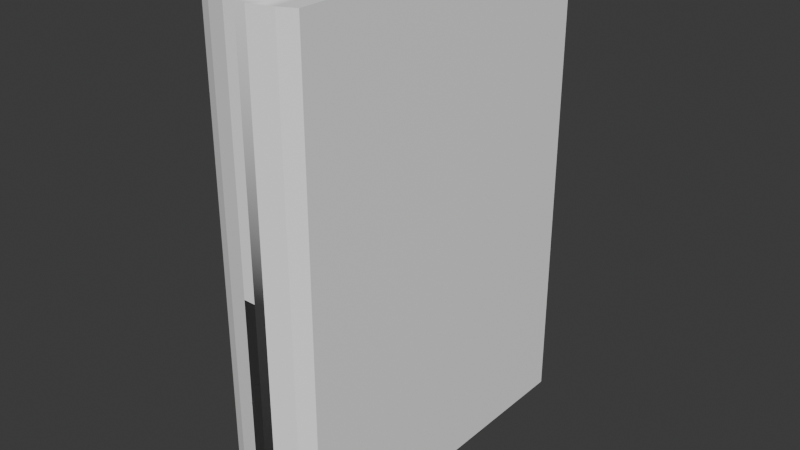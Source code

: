 # Source: book.blend  (saved by Blender 4.0.36; exported with 4.5.12 LTS)
import bpy
from mathutils import Matrix  # noqa: F401  (used for matrix-valued properties, if any)

bpy.ops.wm.read_factory_settings(use_empty=True)
scene = bpy.context.scene
scene.name = 'Scene'

# ---- materials (node trees are filled in below, after node groups)
mat_cover = bpy.data.materials.new('Cover')
mat_cover.use_transparent_shadow = False
mat_pages = bpy.data.materials.new('Pages')
mat_pages.use_transparent_shadow = False
mat_paper = bpy.data.materials.new('Paper')
mat_paper.use_transparent_shadow = False

# ---- material node trees
mat_cover.use_nodes = True; mat_cover.node_tree.nodes.clear()
_N = mat_cover.node_tree.nodes; _L = mat_cover.node_tree.links
n0 = _N.new('ShaderNodeBsdfPrincipled'); n0.name = 'Principled BSDF'; n0.location = (10, 300)
n0.inputs[0].default_value = (1.0, 1.0, 1.0, 1.0)
n0.inputs[3].default_value = 1.45
n1 = _N.new('ShaderNodeOutputMaterial'); n1.name = 'Material Output'; n1.location = (300, 300)
_L.new(n0.outputs[0], n1.inputs[0])
n1.is_active_output = True
mat_pages.use_nodes = True; mat_pages.node_tree.nodes.clear()
_N = mat_pages.node_tree.nodes; _L = mat_pages.node_tree.links
n0 = _N.new('ShaderNodeBsdfPrincipled'); n0.name = 'Principled BSDF'; n0.location = (10, 300)
n0.inputs[0].default_value = (1.0, 1.0, 1.0, 1.0)
n0.inputs[3].default_value = 1.45
n1 = _N.new('ShaderNodeOutputMaterial'); n1.name = 'Material Output'; n1.location = (300, 300)
_L.new(n0.outputs[0], n1.inputs[0])
n1.is_active_output = True
mat_paper.use_nodes = True; mat_paper.node_tree.nodes.clear()
_N = mat_paper.node_tree.nodes; _L = mat_paper.node_tree.links
n0 = _N.new('ShaderNodeBsdfPrincipled'); n0.name = 'Principled BSDF'; n0.location = (10, 300)
n0.inputs[0].default_value = (1.0, 1.0, 1.0, 1.0)
n0.inputs[3].default_value = 1.45
n1 = _N.new('ShaderNodeOutputMaterial'); n1.name = 'Material Output'; n1.location = (300, 300)
_L.new(n0.outputs[0], n1.inputs[0])
n1.is_active_output = True

# ---- world
world_world = bpy.data.worlds.new('World'); scene.world = world_world
world_world.use_nodes = True; world_world.node_tree.nodes.clear()
_N = world_world.node_tree.nodes; _L = world_world.node_tree.links
n0 = _N.new('ShaderNodeOutputWorld'); n0.name = 'World Output'; n0.location = (300, 300)
n1 = _N.new('ShaderNodeBackground'); n1.name = 'Background'; n1.location = (10, 300)
n1.inputs[0].default_value = (0.05088, 0.05088, 0.05088, 1.0)
_L.new(n1.outputs[0], n0.inputs[0])
n0.is_active_output = True
world_world.color = (0.05088, 0.05088, 0.05088)
world_world.use_sun_shadow = False
world_world.sun_shadow_jitter_overblur = 0.0

# ---- meshes
me_book_001 = bpy.data.meshes.new('book.001')
me_book_001.from_pydata([(4.039, -28.31, 9.294), (4.039, -28.31, -28.37), (4.039, 28.31, 9.294), (4.039, 28.31, -28.37), (4.039, -29.25, 9.294), (4.039, 29.25, 9.294), (4.039, -29.25, 12.05), (4.039, 29.25, 12.05), (5.907, 29.25, 11.15), (5.907, -29.25, 11.15), (1.329, -29.25, 12.82), (1.329, -28.31, 10.6), (1.329, -29.25, 10.6), (1.329, 29.25, 12.82), (1.329, 28.31, 10.6), (1.329, 29.25, 10.6), (5.907, -29.25, -30.01), (4.039, -29.25, -30.01), (5.907, 29.25, -30.01), (4.039, 29.25, -30.01), (0.0, -28.31, 9.294), (0.0, 28.31, 9.294), (0.0, -28.31, -28.37), (0.0, 28.31, -28.37), (0.0, 28.31, 10.6), (0.0, -29.25, 10.6), (0.0, -29.25, 12.82), (0.0, -28.31, 10.27), (0.0, 29.25, 12.82), (0.0, 29.25, 10.6), (0.0, 28.31, 10.26), (0.0, -28.31, 10.6), (-4.09, -28.31, 9.294), (-4.09, -28.31, -28.37), (-4.09, 28.31, 9.294), (-4.09, 28.31, -28.37), (-4.09, -29.25, 9.294), (-4.09, 29.25, 9.294), (-5.958, -29.25, 11.15), (-4.09, -29.25, 12.05), (-5.958, 29.25, 11.15), (-4.09, 29.25, 12.05), (-1.381, 29.25, 12.82), (-1.381, 28.31, 10.6), (-1.381, 29.25, 10.6), (-1.381, -29.25, 12.82), (-1.381, -29.25, 10.6), (-1.381, -28.31, 10.6), (-4.09, -29.25, -30.01), (-5.958, -29.25, -30.01), (-4.09, 29.25, -30.01), (-5.958, 29.25, -30.01), (0.0, -28.31, 9.294), (0.0, 28.31, 9.294), (0.0, -28.31, -28.37), (0.0, 28.31, -28.37), (0.0, 28.31, 10.6), (0.0, -29.25, 10.6), (0.0, -29.25, 12.82), (0.0, -28.31, 10.27), (0.0, 29.25, 12.82), (0.0, 29.25, 10.6), (0.0, 28.31, 10.26), (0.0, -28.31, 10.6), (5.907, 29.25, 9.294), (5.907, -29.25, 9.294), (-5.958, -29.25, 9.294), (-5.958, 29.25, 9.294)], [(27, 31), (24, 30)], [(0, 11, 20), (13, 7, 5, 15), (11, 10, 6, 0), (16, 65, 4), (4, 17, 16), (4, 9, 6), (17, 19, 18, 16), (14, 2, 21), (8, 9, 65, 64), (7, 6, 9, 8), (14, 2, 7, 13), (13, 10, 6, 7), (17, 4, 1), (4, 0, 1), (2, 5, 3), (3, 5, 19), (47, 32, 52), (15, 5, 2, 14), (7, 8, 5), (18, 19, 5), (8, 64, 5), (12, 4, 6, 10), (11, 0, 4, 12), (19, 17, 1, 3), (15, 29, 28, 13), (2, 3, 23, 21), (1, 0, 20, 22), (3, 1, 22, 23), (31, 26, 10, 11), (25, 31, 11, 12), (24, 29, 15, 14), (28, 24, 14, 13), (28, 26, 10, 13), (26, 25, 12, 10), (43, 53, 34), (23, 22, 20, 21), (47, 63, 57, 46), (38, 66, 36), (49, 48, 36), (43, 42, 60, 56), (38, 36, 39), (44, 61, 56, 43), (62, 24, 56, 14), (45, 47, 63, 58), (32, 36, 33), (50, 37, 35), (37, 34, 35), (33, 36, 48), (34, 37, 44, 43), (49, 51, 50, 48), (40, 38, 39, 41), (41, 42, 43, 34), (40, 67, 66, 38), (48, 50, 35, 33), (55, 54, 33, 35), (36, 32, 47, 46), (54, 52, 32, 33), (50, 51, 37), (40, 41, 37), (36, 46, 45, 39), (37, 67, 40), (44, 37, 41, 42), (42, 45, 58, 60), (46, 57, 58, 45), (47, 45, 39, 32), (41, 39, 45, 42), (53, 55, 35, 34), (43, 56, 62), (60, 61, 44, 42), (59, 11, 63, 31), (47, 59, 63), (55, 53, 52, 54), (4, 65, 9), (64, 65, 16, 18), (5, 64, 18), (66, 67, 51, 49), (67, 37, 51), (36, 66, 49), (62, 53, 43), (14, 21, 30, 62), (52, 59, 47), (20, 11, 59, 27)])
me_book_001.polygons.foreach_set('use_smooth', [1, 1, 1, 1, 1, 1, 1, 1, 1, 1, 1, 1, 1, 1, 1, 1, 1, 1, 1, 1, 1, 1, 1, 1, 1, 1, 1, 1, 1, 1, 1, 1, 1, 1, 1, 0, 1, 1, 1, 1, 1, 1, 1, 1, 1, 1, 1, 1, 1, 1, 1, 1, 1, 1, 1, 1, 1, 1, 1, 1, 1, 1, 1, 1, 1, 1, 1, 1, 1, 1, 1, 0, 1, 1, 1, 1, 1, 1, 1, 1, 1, 1])
me_book_001.polygons.foreach_set('material_index', [1, 0, 0, 0, 0, 0, 0, 1, 0, 0, 0, 0, 0, 0, 0, 0, 1, 0, 0, 0, 0, 0, 0, 0, 0, 1, 1, 1, 0, 0, 0, 0, 0, 0, 1, 2, 0, 0, 0, 0, 0, 0, 1, 0, 0, 0, 0, 0, 0, 0, 0, 0, 0, 0, 1, 0, 1, 0, 0, 0, 0, 0, 0, 0, 0, 0, 1, 1, 0, 1, 1, 2, 0, 0, 0, 0, 0, 0, 1, 1, 1, 1])
_k = set([(0, 1), (0, 4), (0, 11), (1, 3), (1, 22), (2, 3), (2, 5), (2, 14), (3, 23), (4, 12), (4, 17), (5, 15), (5, 19), (6, 7), (6, 9), (6, 10), (7, 8), (7, 13), (8, 9), (8, 64), (9, 65), (10, 11), (10, 13), (11, 12), (12, 25), (13, 14), (14, 15), (15, 29), (16, 17), (16, 18), (16, 65), (17, 19), (18, 19), (18, 64), (32, 33), (32, 36), (32, 47), (33, 35), (33, 54), (34, 35), (34, 37), (34, 43), (35, 55), (36, 46), (36, 48), (37, 44), (37, 50), (38, 39), (38, 40), (38, 66), (39, 41), (39, 45), (40, 41), (40, 67), (41, 42), (42, 43), (42, 45), (43, 44), (44, 61), (45, 47), (46, 47), (46, 57), (48, 49), (48, 50), (49, 51), (49, 66), (50, 51), (51, 67)])
me_book_001.attributes.new('sharp_edge', 'BOOLEAN', 'EDGE').data.foreach_set('value', [ (min(e.vertices), max(e.vertices)) in _k for e in me_book_001.edges])
_uv = me_book_001.uv_layers.new(name='UVMap')
_uv.uv.foreach_set('vector', [0.4863, -0.6115, 0.4346, -0.6364, 0.5009, 0.2645, 0.4346, -0.6787, 0.4863, -0.6641, 0.4863, -0.6115, 0.4346, -0.6364, 0.4346, -0.6364, 0.4346, -0.6787, 0.4863, -0.6641, 0.4863, -0.6115, 0.5219, 0.1384, 0.5219, -0.6023, 0.4863, -0.6115, 0.4863, -0.6115, 0.4863, 0.1384, 0.5219, 0.1384, 0.4863, -0.6115, 0.5219, -0.6469, 0.4863, -0.6641, 0.4863, 0.3894, 0.4863, 1.505, 0.5219, 1.505, 0.5219, 0.3894, 0.4346, -0.6364, 0.4863, -0.6115, 0.5009, 0.2645, 0.05365, 1.505, 0.05365, 0.3894, 0.0982, 0.3894, 0.08899, 1.505, 0.4863, 1.505, 0.4863, 0.3894, 0.5219, 0.3894, 0.5219, 1.505, 0.4346, -0.6364, 0.4863, -0.6115, 0.4863, -0.6641, 0.4346, -0.6787, 0.4346, 1.505, 0.4346, 0.3894, 0.4863, 0.3894, 0.4863, 1.505, 0.8389, 0.3894, 0.08902, 0.3894, 0.8077, 0.4073, 0.08902, 0.3894, 0.08902, 0.4073, 0.8077, 0.4073, 0.08902, 1.488, 0.08902, 1.505, 0.8077, 1.488, 0.8077, 1.488, 0.08902, 1.505, 0.8389, 1.505, 0.3829, -0.6364, 0.3312, -0.6115, 0.5009, 0.2645, 0.4346, 1.505, 0.4863, 1.505, 0.4863, 1.488, 0.4346, 1.488, 0.4863, -0.6641, 0.5219, -0.6469, 0.4863, -0.6115, 0.5219, 0.1384, 0.4863, 0.1384, 0.4863, -0.6115, 0.5219, -0.6469, 0.5219, -0.6115, 0.4863, -0.6115, 0.4346, -0.6364, 0.4863, -0.6115, 0.4863, -0.6641, 0.4346, -0.6787, 0.4346, 0.4073, 0.4863, 0.4073, 0.4863, 0.3894, 0.4346, 0.3894, 0.8389, 1.505, 0.8389, 0.3894, 0.8077, 0.4073, 0.8077, 1.488, 0.4346, -0.6364, 0.4107, -0.6364, 0.4096, -0.6787, 0.4346, -0.6787, 0.9526, 0.2645, 0.9526, 0.8089, 0.5009, 0.8089, 0.5009, 0.2645, 0.9526, 0.8089, 0.9526, 0.2645, 0.5009, 0.2645, 0.5009, 0.8089, 0.02976, 0.08958, 0.02976, 0.9754, 0.4881, 0.9754, 0.4881, 0.08958, 0.4087, -0.6364, 0.4092, -0.6787, 0.4346, -0.6787, 0.4346, -0.6364, 0.4092, 0.3894, 0.4087, 0.4073, 0.4346, 0.4073, 0.4346, 0.3894, 0.4081, 1.488, 0.4107, 1.505, 0.4346, 1.505, 0.4346, 1.488, 0.4096, -0.6787, 0.4081, -0.6364, 0.4346, -0.6364, 0.4346, -0.6787, 0.4096, 1.505, 0.4092, 0.3894, 0.4346, 0.3894, 0.4346, 1.505, 0.4092, -0.6787, 0.4092, -0.6364, 0.4346, -0.6364, 0.4346, -0.6787, 0.3829, 1.488, 0.5009, 0.2645, 0.3312, 1.488, 1.0, 0.1674, 0.0, 0.1674, 0.0, 0.8326, 1.0, 0.8326, 0.3829, 0.4073, 0.4087, 0.4073, 0.4092, 0.3894, 0.3829, 0.3894, 0.2955, -0.6469, 0.2955, -0.6065, 0.3312, -0.6115, 0.2955, 0.1384, 0.3312, 0.1384, 0.3312, -0.6115, 0.3829, -0.6364, 0.3829, -0.6787, 0.4096, -0.6787, 0.4081, -0.6364, 0.2955, -0.6469, 0.3312, -0.6115, 0.3312, -0.6641, 0.3829, 1.505, 0.4107, 1.505, 0.4081, 1.488, 0.3829, 1.488, 0.0, 0.0, 0.0, 0.0, 0.0, 0.0, 0.0, 0.0, 0.3829, -0.6787, 0.3829, -0.6364, 0.4087, -0.6364, 0.4092, -0.6787, 0.08902, 0.4073, 0.08902, 0.3894, 0.8077, 0.4073, 0.8389, 1.505, 0.08902, 1.505, 0.8077, 1.488, 0.08902, 1.505, 0.08902, 1.488, 0.8077, 1.488, 0.8077, 0.4073, 0.08902, 0.3894, 0.8389, 0.3894, 0.3312, 1.488, 0.3312, 1.505, 0.3829, 1.505, 0.3829, 1.488, 0.2955, 0.3894, 0.2955, 1.505, 0.3312, 1.505, 0.3312, 0.3894, 0.2955, 1.505, 0.2955, 0.3894, 0.3312, 0.3894, 0.3312, 1.505, 0.3312, -0.6641, 0.3829, -0.6787, 0.3829, -0.6364, 0.3312, -0.6115, 0.05365, 1.505, 0.09108, 1.505, 0.09402, 0.3894, 0.05365, 0.3894, 0.8389, 0.3894, 0.8389, 1.505, 0.8077, 1.488, 0.8077, 0.4073, 0.4881, 0.08958, 0.4881, 0.9754, 0.9464, 0.9754, 0.9464, 0.08958, 0.3312, 0.3894, 0.3312, 0.4073, 0.3829, 0.4073, 0.3829, 0.3894, 0.5009, 0.8089, 0.5009, 0.2645, 0.04921, 0.2645, 0.0492, 0.8089, 0.3312, 0.1384, 0.2955, 0.1384, 0.3312, -0.6115, 0.2955, -0.6469, 0.3312, -0.6641, 0.3312, -0.6115, 0.3312, -0.6115, 0.3829, -0.6364, 0.3829, -0.6787, 0.3312, -0.6641, 0.3312, -0.6115, 0.2955, -0.6095, 0.2955, -0.6469, 0.3829, -0.6364, 0.3312, -0.6115, 0.3312, -0.6641, 0.3829, -0.6787, 0.3829, 1.505, 0.3829, 0.3894, 0.4092, 0.3894, 0.4096, 1.505, 0.3829, -0.6364, 0.4092, -0.6364, 0.4092, -0.6787, 0.3829, -0.6787, 0.3829, -0.6364, 0.3829, -0.6787, 0.3312, -0.6641, 0.3312, -0.6115, 0.3312, 1.505, 0.3312, 0.3894, 0.3829, 0.3894, 0.3829, 1.505, 0.5009, 0.2645, 0.5009, 0.8089, 0.0492, 0.8089, 0.04921, 0.2645, 0.3829, 1.488, 0.4081, 1.488, 0.0, 0.0, 0.4096, -0.6787, 0.4107, -0.6364, 0.3829, -0.6364, 0.3829, -0.6787, 0.0, 0.0, 0.0, 0.0, 0.0, 0.0, 0.0, 0.0, 0.3829, -0.6364, 0.0, 0.0, 0.4087, -0.6364, 1.0, 0.1674, 1.0, 0.8326, 0.0, 0.8326, 0.0, 0.1674, 0.4863, -0.6115, 0.5219, -0.6023, 0.5219, -0.6469, 0.08899, 1.505, 0.0982, 0.3894, 0.8389, 0.3894, 0.8389, 1.505, 0.4863, -0.6115, 0.5219, -0.6115, 0.5219, 0.1384, 0.09402, 0.3894, 0.09108, 1.505, 0.8389, 1.505, 0.8389, 0.3894, 0.2955, -0.6095, 0.3312, -0.6115, 0.2955, 0.1384, 0.3312, -0.6115, 0.2955, -0.6065, 0.2955, 0.1384, 0.0, 0.0, 0.5009, 0.2645, 0.3829, 1.488, 0.4346, -0.6364, 0.5009, 0.2645, 0.0, 0.0, 0.0, 0.0, 0.5009, 0.2645, 0.0, 0.0, 0.3829, -0.6364, 0.5009, 0.2645, 0.4346, -0.6364, 0.0, 0.0, 0.0, 0.0])
_ca = me_book_001.color_attributes.new('Attribute', 'BYTE_COLOR', 'CORNER')
_ca.data.foreach_set('color', [1.0, 1.0, 1.0, 1.0, 1.0, 1.0, 1.0, 1.0, 1.0, 1.0, 1.0, 1.0, 1.0, 1.0, 1.0, 1.0, 1.0, 1.0, 1.0, 1.0, 1.0, 1.0, 1.0, 1.0, 1.0, 1.0, 1.0, 1.0, 1.0, 1.0, 1.0, 1.0, 1.0, 1.0, 1.0, 1.0, 1.0, 1.0, 1.0, 1.0, 1.0, 1.0, 1.0, 1.0, 1.0, 1.0, 1.0, 1.0, 1.0, 1.0, 1.0, 1.0, 1.0, 1.0, 1.0, 1.0, 1.0, 1.0, 1.0, 1.0, 1.0, 1.0, 1.0, 1.0, 1.0, 1.0, 1.0, 1.0, 1.0, 1.0, 1.0, 1.0, 1.0, 1.0, 1.0, 1.0, 1.0, 1.0, 1.0, 1.0, 1.0, 1.0, 1.0, 1.0, 1.0, 1.0, 1.0, 1.0, 1.0, 1.0, 1.0, 1.0, 1.0, 1.0, 1.0, 1.0, 1.0, 1.0, 1.0, 1.0, 1.0, 1.0, 1.0, 1.0, 1.0, 1.0, 1.0, 1.0, 1.0, 1.0, 1.0, 1.0, 1.0, 1.0, 1.0, 1.0, 1.0, 1.0, 1.0, 1.0, 1.0, 1.0, 1.0, 1.0, 1.0, 1.0, 1.0, 1.0, 1.0, 1.0, 1.0, 1.0, 1.0, 1.0, 1.0, 1.0, 1.0, 1.0, 1.0, 1.0, 1.0, 1.0, 1.0, 1.0, 1.0, 1.0, 1.0, 1.0, 1.0, 1.0, 1.0, 1.0, 1.0, 1.0, 1.0, 1.0, 1.0, 1.0, 1.0, 1.0, 1.0, 1.0, 1.0, 1.0, 1.0, 1.0, 1.0, 1.0, 1.0, 1.0, 1.0, 1.0, 1.0, 1.0, 1.0, 1.0, 1.0, 1.0, 1.0, 1.0, 1.0, 1.0, 1.0, 1.0, 1.0, 1.0, 1.0, 1.0, 1.0, 1.0, 1.0, 1.0, 1.0, 1.0, 1.0, 1.0, 1.0, 1.0, 1.0, 1.0, 1.0, 1.0, 1.0, 1.0, 1.0, 1.0, 1.0, 1.0, 1.0, 1.0, 1.0, 1.0, 1.0, 1.0, 1.0, 1.0, 1.0, 1.0, 1.0, 1.0, 1.0, 1.0, 1.0, 1.0, 1.0, 1.0, 1.0, 1.0, 1.0, 1.0, 1.0, 1.0, 1.0, 1.0, 1.0, 1.0, 1.0, 1.0, 1.0, 1.0, 1.0, 1.0, 1.0, 1.0, 1.0, 1.0, 1.0, 1.0, 1.0, 1.0, 1.0, 1.0, 1.0, 1.0, 1.0, 1.0, 1.0, 1.0, 1.0, 1.0, 1.0, 1.0, 1.0, 1.0, 1.0, 1.0, 1.0, 1.0, 1.0, 1.0, 1.0, 1.0, 1.0, 1.0, 1.0, 1.0, 1.0, 1.0, 1.0, 1.0, 1.0, 1.0, 1.0, 1.0, 1.0, 1.0, 1.0, 1.0, 1.0, 1.0, 1.0, 1.0, 1.0, 1.0, 1.0, 1.0, 1.0, 1.0, 1.0, 1.0, 1.0, 1.0, 1.0, 1.0, 1.0, 1.0, 1.0, 1.0, 1.0, 1.0, 1.0, 1.0, 1.0, 1.0, 1.0, 1.0, 1.0, 1.0, 1.0, 1.0, 1.0, 1.0, 1.0, 1.0, 1.0, 1.0, 1.0, 1.0, 1.0, 1.0, 1.0, 1.0, 1.0, 1.0, 1.0, 1.0, 1.0, 1.0, 1.0, 1.0, 1.0, 1.0, 1.0, 1.0, 1.0, 1.0, 1.0, 1.0, 1.0, 1.0, 1.0, 1.0, 1.0, 1.0, 1.0, 1.0, 1.0, 1.0, 1.0, 1.0, 1.0, 1.0, 1.0, 1.0, 1.0, 1.0, 1.0, 1.0, 1.0, 1.0, 1.0, 1.0, 1.0, 1.0, 1.0, 1.0, 1.0, 1.0, 1.0, 1.0, 1.0, 1.0, 1.0, 1.0, 1.0, 1.0, 1.0, 1.0, 1.0, 1.0, 1.0, 1.0, 1.0, 1.0, 1.0, 1.0, 1.0, 1.0, 1.0, 1.0, 1.0, 1.0, 1.0, 1.0, 1.0, 1.0, 1.0, 1.0, 1.0, 1.0, 1.0, 1.0, 1.0, 1.0, 1.0, 1.0, 1.0, 1.0, 1.0, 1.0, 1.0, 1.0, 1.0, 1.0, 1.0, 1.0, 1.0, 1.0, 1.0, 1.0, 1.0, 1.0, 1.0, 1.0, 1.0, 1.0, 1.0, 1.0, 1.0, 1.0, 1.0, 1.0, 1.0, 1.0, 1.0, 1.0, 1.0, 1.0, 1.0, 1.0, 1.0, 1.0, 1.0, 1.0, 1.0, 1.0, 1.0, 1.0, 1.0, 1.0, 1.0, 1.0, 1.0, 1.0, 1.0, 1.0, 1.0, 1.0, 1.0, 1.0, 1.0, 1.0, 1.0, 1.0, 1.0, 1.0, 1.0, 1.0, 1.0, 1.0, 1.0, 1.0, 1.0, 1.0, 1.0, 1.0, 1.0, 1.0, 1.0, 1.0, 1.0, 1.0, 1.0, 1.0, 1.0, 1.0, 1.0, 1.0, 1.0, 1.0, 1.0, 1.0, 1.0, 1.0, 1.0, 1.0, 1.0, 1.0, 1.0, 1.0, 1.0, 1.0, 1.0, 1.0, 1.0, 1.0, 1.0, 1.0, 1.0, 1.0, 1.0, 1.0, 1.0, 1.0, 1.0, 1.0, 1.0, 1.0, 1.0, 1.0, 1.0, 1.0, 1.0, 1.0, 1.0, 1.0, 1.0, 1.0, 1.0, 1.0, 1.0, 1.0, 1.0, 1.0, 1.0, 1.0, 1.0, 1.0, 1.0, 1.0, 1.0, 1.0, 1.0, 1.0, 1.0, 1.0, 1.0, 1.0, 1.0, 1.0, 1.0, 1.0, 1.0, 1.0, 1.0, 1.0, 1.0, 1.0, 1.0, 1.0, 1.0, 1.0, 1.0, 1.0, 1.0, 1.0, 1.0, 1.0, 1.0, 1.0, 1.0, 1.0, 1.0, 1.0, 1.0, 1.0, 1.0, 1.0, 1.0, 1.0, 1.0, 1.0, 1.0, 1.0, 1.0, 1.0, 1.0, 1.0, 1.0, 1.0, 1.0, 1.0, 1.0, 1.0, 1.0, 1.0, 1.0, 1.0, 1.0, 1.0, 1.0, 1.0, 1.0, 1.0, 1.0, 1.0, 1.0, 1.0, 1.0, 1.0, 1.0, 1.0, 1.0, 1.0, 1.0, 1.0, 1.0, 1.0, 1.0, 1.0, 1.0, 1.0, 1.0, 1.0, 1.0, 1.0, 1.0, 1.0, 1.0, 1.0, 1.0, 1.0, 1.0, 1.0, 1.0, 1.0, 1.0, 1.0, 1.0, 1.0, 1.0, 1.0, 1.0, 1.0, 1.0, 1.0, 1.0, 1.0, 1.0, 1.0, 1.0, 1.0, 1.0, 1.0, 1.0, 1.0, 1.0, 1.0, 1.0, 1.0, 1.0, 1.0, 1.0, 1.0, 1.0, 1.0, 1.0, 1.0, 1.0, 1.0, 1.0, 1.0, 1.0, 1.0, 1.0, 1.0, 1.0, 1.0, 1.0, 1.0, 1.0, 1.0, 1.0, 1.0, 1.0, 1.0, 1.0, 1.0, 1.0, 1.0, 1.0, 1.0, 1.0, 1.0, 1.0, 1.0, 1.0, 1.0, 1.0, 1.0, 1.0, 1.0, 1.0, 1.0, 1.0, 1.0, 1.0, 1.0, 1.0, 1.0, 1.0, 1.0, 1.0, 1.0, 1.0, 1.0, 1.0, 1.0, 1.0, 1.0, 1.0, 1.0, 1.0, 1.0, 1.0, 1.0, 1.0, 1.0, 1.0, 1.0, 1.0, 1.0, 1.0, 1.0, 1.0, 1.0, 1.0, 1.0, 1.0, 1.0, 1.0, 1.0, 1.0, 1.0, 1.0, 1.0, 1.0, 1.0, 1.0, 1.0, 1.0, 1.0, 1.0, 1.0, 1.0, 1.0, 1.0, 1.0, 1.0, 1.0, 1.0, 1.0, 1.0, 1.0, 1.0, 1.0, 1.0, 1.0, 1.0, 1.0, 1.0, 1.0, 1.0, 1.0, 1.0, 1.0, 1.0, 1.0, 1.0, 1.0, 1.0, 1.0, 1.0, 1.0, 1.0, 1.0, 1.0, 1.0, 1.0, 1.0, 1.0, 1.0, 1.0, 1.0, 1.0, 1.0, 1.0, 1.0, 1.0, 1.0, 1.0, 1.0, 1.0, 1.0, 1.0, 1.0, 1.0, 1.0, 1.0, 1.0, 1.0, 1.0, 1.0, 1.0, 1.0, 1.0, 1.0, 1.0, 1.0, 1.0, 1.0, 1.0, 1.0, 1.0, 1.0, 1.0, 1.0, 1.0, 1.0, 1.0, 1.0, 1.0, 1.0, 1.0, 1.0, 1.0, 1.0, 1.0, 1.0, 1.0, 1.0, 1.0, 1.0, 1.0, 1.0, 1.0, 1.0, 1.0, 1.0, 1.0, 1.0, 1.0, 1.0, 1.0, 1.0, 1.0, 1.0, 1.0, 1.0, 1.0, 1.0, 1.0, 1.0, 1.0, 1.0, 1.0, 1.0, 1.0, 1.0, 1.0, 1.0, 1.0, 1.0, 1.0, 1.0, 1.0, 1.0, 1.0, 1.0, 1.0, 1.0, 1.0, 1.0, 1.0, 1.0, 1.0, 1.0, 1.0, 1.0, 1.0, 1.0, 1.0, 1.0, 1.0, 1.0, 1.0, 1.0, 1.0, 1.0, 1.0, 1.0, 1.0, 1.0, 1.0, 1.0, 1.0, 1.0, 1.0, 1.0, 1.0, 1.0, 1.0, 1.0, 1.0, 1.0, 1.0, 1.0, 1.0, 1.0, 1.0, 1.0, 1.0, 1.0, 1.0, 1.0, 1.0, 1.0, 1.0, 1.0, 1.0, 1.0, 1.0, 1.0, 1.0, 1.0, 1.0, 1.0, 1.0, 1.0, 1.0, 1.0, 1.0, 1.0, 1.0, 1.0, 1.0, 1.0, 1.0, 1.0, 1.0, 1.0, 1.0, 1.0, 1.0, 1.0, 1.0, 1.0, 1.0, 1.0, 1.0, 1.0, 1.0, 1.0, 1.0, 1.0, 1.0, 1.0, 1.0, 1.0, 1.0, 1.0, 1.0, 1.0, 1.0, 1.0, 1.0, 1.0, 1.0, 1.0, 1.0, 1.0, 1.0, 1.0, 1.0, 1.0, 1.0, 1.0, 1.0, 1.0, 1.0, 1.0, 1.0, 1.0, 1.0, 1.0, 1.0, 1.0, 1.0, 1.0, 1.0, 1.0, 1.0, 1.0, 1.0, 1.0, 1.0, 1.0, 1.0, 1.0, 1.0, 1.0, 1.0, 1.0, 1.0, 1.0, 1.0, 1.0, 1.0, 1.0, 1.0, 1.0, 1.0, 1.0, 1.0, 1.0, 1.0, 1.0, 1.0, 1.0, 1.0, 1.0, 1.0, 1.0, 1.0, 1.0, 1.0, 1.0, 1.0, 1.0, 1.0, 1.0, 1.0, 1.0, 1.0, 1.0, 1.0, 1.0, 1.0, 1.0, 1.0, 1.0, 1.0, 1.0, 1.0, 1.0, 1.0, 1.0, 1.0, 1.0, 1.0, 1.0, 1.0, 1.0, 1.0, 1.0, 1.0, 1.0, 1.0, 1.0, 1.0, 1.0, 1.0, 1.0, 1.0, 1.0, 1.0, 1.0, 1.0, 1.0, 1.0, 1.0, 1.0, 1.0, 1.0, 1.0, 1.0, 1.0, 1.0, 1.0, 1.0, 1.0, 1.0, 1.0, 1.0, 1.0, 1.0, 1.0, 1.0, 1.0, 1.0, 1.0, 1.0, 1.0, 1.0, 1.0, 1.0, 1.0, 1.0, 1.0, 1.0, 1.0, 1.0, 1.0, 1.0, 1.0, 1.0, 1.0, 1.0, 1.0, 1.0, 1.0, 1.0, 1.0, 1.0, 1.0, 1.0, 1.0, 1.0, 1.0, 1.0, 1.0, 1.0, 1.0, 1.0, 1.0, 1.0, 1.0, 1.0, 1.0, 1.0, 1.0, 1.0, 1.0, 1.0, 1.0, 1.0, 1.0, 1.0, 1.0, 1.0, 1.0, 1.0, 1.0, 1.0, 1.0, 1.0, 1.0, 1.0, 1.0, 1.0, 1.0, 1.0, 1.0, 1.0, 1.0, 1.0, 1.0, 1.0, 1.0, 1.0, 1.0, 1.0, 1.0, 1.0])
me_book_001.materials.append(mat_cover)
me_book_001.materials.append(mat_pages)
me_book_001.materials.append(mat_paper)
me_book_001.use_paint_bone_selection = False
me_book_001.use_paint_mask_vertex = True
me_book_001.update()
me_book_001.normals_split_custom_set([tuple(v) for v in zip(*[iter([0.0, -1.0, 6.439e-07, 0.0, -1.0, 2.067e-06, -2.089e-08, -0.971, 0.239, 0.0, 1.0, 0.0, 0.0, 1.0, 0.0, 0.0, 1.0, 0.0, 0.0, 1.0, 0.0, 0.1332, 0.9275, 0.3494, 0.1332, 0.9275, 0.3494, 0.1332, 0.9275, 0.3494, 0.1332, 0.9275, 0.3494, 2.996e-15, -1.0, 1.008e-07, 4.954e-14, -1.0, 0.0, 3.54e-14, -1.0, 1.157e-09, 3.54e-14, -1.0, 1.157e-09, 0.0, -1.0, 1.039e-07, 2.996e-15, -1.0, 1.008e-07, 3.54e-14, -1.0, 1.157e-09, 0.0, -1.0, 0.0, 0.0, -1.0, 0.0, 0.0, 0.0, -1.0, 0.0, 0.0, -1.0, 0.0, 0.0, -1.0, 0.0, 0.0, -1.0, 0.0, 1.0, 2.067e-06, 0.0, 1.0, 6.439e-07, 0.0, 0.971, 0.239, 1.0, 3.278e-09, 0.0, 1.0, 3.278e-09, 0.0, 1.0, -1.68e-09, 0.0, 1.0, -1.68e-09, 0.0, 0.4353, 0.0, 0.9003, 0.4353, 0.0, 0.9003, 0.4353, 0.0, 0.9003, 0.4353, 0.0, 0.9003, 0.1332, -0.9275, 0.3494, 0.1332, -0.9275, 0.3494, 0.1332, -0.9275, 0.3494, 0.1332, -0.9275, 0.3494, 0.2715, 0.0, 0.9624, 0.2715, 0.0, 0.9624, 0.2715, 0.0, 0.9624, 0.2715, 0.0, 0.9624, -1.0, 0.0, 0.0, -1.0, 0.0, 0.0, -1.0, 0.0, 0.0, -1.0, 0.0, 0.0, -1.0, 0.0, 0.0, -1.0, 0.0, 0.0, -1.0, 0.0, 0.0, -1.0, 0.0, 0.0, -1.0, 0.0, 0.0, -1.0, 0.0, 0.0, -1.0, 0.0, 0.0, -1.0, 0.0, 0.0, -0.2019, -0.9733, -0.1092, -4.548e-13, -1.0, 0.0, 3.479e-07, -0.971, 0.239, -0.433, 0.0, -0.9014, -0.433, 0.0, -0.9014, -0.433, 0.0, -0.9014, -0.433, 0.0, -0.9014, 0.0, 1.0, 0.0, 0.0, 1.0, 0.0, 0.0, 1.0, 0.0, 0.0, 1.0, 0.0, 0.0, 1.0, 0.0, 0.0, 1.0, 0.0, 0.0, 1.0, 0.0, 0.0, 1.0, 0.0, 0.0, 1.0, 0.0, 0.0, -1.0, 0.0, 3.54e-14, -1.0, 1.157e-09, 0.0, -1.0, 0.0, 0.0, -1.0, 0.0, -0.433, 0.0, -0.9014, -0.433, 0.0, -0.9014, -0.433, 0.0, -0.9014, -0.433, 0.0, -0.9014, -1.0, 0.0, 0.0, -1.0, 0.0, 0.0, -1.0, 0.0, 0.0, -1.0, 0.0, 0.0, 0.0, 1.0, 0.0, 0.0, 1.0, 0.0, 0.0, 1.0, 0.0, 0.0, 1.0, 0.0, 0.0, 1.0, 6.439e-07, 0.0, 1.0, 0.0, 0.0, 1.0, 0.0, 0.0, 0.971, 0.239, 0.0, -1.0, 0.0, 0.0, -1.0, 6.439e-07, -2.089e-08, -0.971, 0.239, 0.0, -1.0, 0.0, 0.0, 0.0, -1.0, 0.0, 0.0, -1.0, 0.0, 0.0, -1.0, 0.0, 0.0, -1.0, 0.8046, 0.3406, -0.4865, 0.0, 0.9212, 0.389, 0.0, 0.9212, 0.389, -0.8045, 0.3404, -0.4868, 0.0, 0.0, -1.0, 0.8046, 0.3406, -0.4865, -0.8045, 0.3404, -0.4868, 0.0, 0.0, -1.0, 0.6566, -0.1769, -0.7332, 0.0, 0.0, -1.0, 0.0, 0.0, -1.0, -0.6566, -0.1769, -0.7332, 0.0, -0.9212, 0.389, 0.6566, -0.1769, -0.7332, -0.6566, -0.1769, -0.7332, 0.0, -0.9212, 0.389, 0.0, 0.0, 1.0, 0.0, 0.0, 1.0, 0.0, 0.0, 1.0, 0.0, 0.0, 1.0, 0.0, -1.0, 0.0, 0.0, -1.0, 0.0, 0.0, -1.0, 0.0, 0.0, -1.0, 0.0, 0.1926, 0.8947, -0.4031, -0.0001375, 0.971, 0.239, 0.0, 1.0, 0.0, -1.0, 0.0, 0.0, -1.0, 0.0, 0.0, -0.971, -1.045e-08, -0.239, -0.971, 0.0, -0.239, 0.6379, -0.05352, -0.7682, 0.1938, -0.6101, -0.7682, 0.0, 0.0, -1.0, 0.0, 0.0, -1.0, 0.0, -1.0, 0.0, -4.954e-14, -1.0, 0.0, -3.54e-14, -1.0, 1.157e-09, -2.996e-15, -1.0, 1.008e-07, 0.0, -1.0, 1.039e-07, -3.54e-14, -1.0, 1.157e-09, 0.5331, 0.8456, 0.02764, 0.0, 0.9212, -0.389, 0.0, 0.9212, -0.389, -0.5331, 0.8456, 0.02772, 0.0, -1.0, 0.0, -3.54e-14, -1.0, 1.157e-09, 0.0, -1.0, 0.0, 0.0, 0.0, -1.0, 0.0, 0.0, -1.0, -0.5331, 0.3545, -0.7682, 0.5331, 0.3544, -0.7682, 0.0, 1.0, 0.0, 0.0, 1.0, 0.0, 0.0, 1.0, 0.0, 0.0, 1.0, 2.067e-06, 8.599e-07, -0.9212, -0.389, 0.6379, -0.7285, -0.2496, 0.1938, -0.9451, 0.2632, 8.599e-07, -0.9212, -0.389, 1.0, 0.0, 0.0, 1.0, 0.0, 0.0, 1.0, 0.0, 0.0, 1.0, 0.0, 0.0, 1.0, 0.0, 0.0, 1.0, 0.0, 0.0, 1.0, 0.0, 0.0, 1.0, 0.0, 0.0, 1.0, 0.0, 0.0, 1.0, 0.0, 0.0, 1.0, 0.0, 0.0, 1.0, 0.0, 0.0, 0.4331, 0.0, -0.9014, 0.4331, 0.0, -0.9014, 0.4331, 0.0, -0.9014, 0.4331, 0.0, -0.9014, 0.0, 0.0, -1.0, 0.0, 0.0, -1.0, 0.0, 0.0, -1.0, 0.0, 0.0, -1.0, -0.4353, 0.0, 0.9003, -0.4353, 0.0, 0.9003, -0.4353, 0.0, 0.9003, -0.4353, 0.0, 0.9003, 0.1332, 0.9275, -0.3494, 0.1332, 0.9275, -0.3494, 0.1332, 0.9275, -0.3494, 0.1332, 0.9275, -0.3494, -1.0, -8.795e-09, 0.0, -1.0, -7.716e-09, 0.0, -1.0, -7.716e-09, 0.0, -1.0, -8.795e-09, 0.0, 1.0, 0.0, 0.0, 1.0, 0.0, 0.0, 1.0, 0.0, 0.0, 1.0, 0.0, 0.0, 0.0, 0.0, -1.0, 0.0, 0.0, -1.0, 0.0, 0.0, -1.0, 0.0, 0.0, -1.0, 0.4331, 0.0, -0.9014, 0.4331, 0.0, -0.9014, 0.4331, 0.0, -0.9014, 0.4331, 0.0, -0.9014, 0.0, -1.0, 0.0, 3.479e-07, -0.971, 0.239, -4.548e-13, -1.0, 0.0, 0.0, -1.0, 0.0, 0.0, 1.0, 0.0, 0.0, 1.0, 0.0, 0.0, 1.0, 0.0, 0.0, 1.0, 0.0, 0.0, 1.0, 0.0, 0.0, 1.0, 0.0, -3.54e-14, -1.0, 1.157e-09, 0.0, -1.0, 0.0, 0.0, -1.0, 0.0, 0.0, -1.0, 0.0, 0.0, 1.0, 0.0, 0.0, 1.0, 0.0, 0.0, 1.0, 0.0, 0.0, 1.0, 0.0, 0.0, 1.0, 0.0, 0.0, 1.0, 0.0, 0.0, 1.0, 0.0, 0.0, 0.0, 1.0, 0.0, 0.0, 1.0, 0.0, 0.0, 1.0, 0.0, 0.0, 1.0, 0.0, -1.0, 0.0, 0.0, -1.0, 0.0, 0.0, -1.0, 0.0, 0.0, -1.0, 0.0, 0.1332, -0.9275, -0.3494, 0.1332, -0.9275, -0.3494, 0.1332, -0.9275, -0.3494, 0.1332, -0.9275, -0.3494, -0.2715, 0.0, 0.9624, -0.2715, 0.0, 0.9624, -0.2715, 0.0, 0.9624, -0.2715, 0.0, 0.9624, -0.0001375, 0.971, 0.239, 0.0, 1.0, 0.0, 0.0, 1.0, 0.0, 0.0, 1.0, 0.0, 0.1926, 0.8947, -0.4031, -0.3545, 0.7682, -0.5331, 0.0, 1.0, 0.0, 0.0, 1.0, 0.0, 0.0, 1.0, 0.0, 0.0, 1.0, 0.0, 0.0, 1.0, 0.0, 0.0, -1.0, 0.0, 0.0, -1.0, 2.067e-06, 0.0, -1.0, 0.0, 0.0, -1.0, 0.0, -0.2019, -0.9733, -0.1092, 1.381e-06, -1.0, 0.0, -0.6101, -0.7682, 0.1938, 1.0, 0.0, 0.0, 0.971, -6.873e-05, -0.239, 0.971, 0.0, -0.239, 1.0, 0.0, 0.0, 3.54e-14, -1.0, 1.157e-09, 4.954e-14, -1.0, 0.0, 0.0, -1.0, 0.0, 1.0, -1.68e-09, 0.0, 1.0, -1.68e-09, 0.0, 1.0, -6.637e-09, 0.0, 1.0, -6.637e-09, 0.0, 0.0, 1.0, 0.0, 0.0, 1.0, 0.0, 0.0, 1.0, 0.0, -1.0, -7.716e-09, 0.0, -1.0, -7.716e-09, 0.0, -1.0, -6.637e-09, 0.0, -1.0, -6.637e-09, 0.0, 0.0, 1.0, 0.0, 0.0, 1.0, 0.0, 0.0, 1.0, 0.0, -3.54e-14, -1.0, 1.157e-09, -4.954e-14, -1.0, 0.0, -2.996e-15, -1.0, 1.008e-07, 0.0, 1.0, 0.0, -0.0001375, 0.971, 0.239, 0.1926, 0.8947, -0.4031, 0.0, 1.0, 2.067e-06, 0.0, 0.971, 0.239, 0.0, 1.0, 0.0, 0.0, 1.0, 0.0, 3.479e-07, -0.971, 0.239, 1.381e-06, -1.0, 0.0, -0.2019, -0.9733, -0.1092, -2.089e-08, -0.971, 0.239, 0.0, -1.0, 2.067e-06, 0.0, -1.0, 0.0, 0.0, -1.0, 0.0])] * 3)])
arm_armature = bpy.data.armatures.new('Armature')  # bones are not reproduced

# ---- objects
ob_book = bpy.data.objects.new('Book', me_book_001)
ob_armature = bpy.data.objects.new('Armature', arm_armature)

# ---- transforms, parenting, visibility, modifiers, constraints
ob_book.parent = ob_armature
ob_book.location = (0.0, 0.0, 0.0)
ob_book.rotation_euler = (1.571, -0.0, 0.0)
ob_book.scale = (0.01, 0.01, 0.01)
ob_book.color = (0.8, 0.8, 0.8, 1.0)
_vg = ob_book.vertex_groups.new(name='Book.Left')
for _i, _w in zip([0, 1, 2, 3, 4, 5, 6, 7, 8, 9, 10, 11, 12, 13, 14, 15, 16, 17, 18, 19, 20, 21, 22, 23, 24, 25, 26, 27, 28, 29, 30, 31, 32, 33, 34, 35, 36, 37, 38, 39, 40, 41, 42, 43, 44, 45, 46, 47, 48, 49, 50, 51, 52, 53, 54, 55, 56, 57, 58, 59, 60, 61, 62, 63, 64, 65, 66, 67], [0.9912, 1.0, 1.0, 0.9922, 0.9999, 1.0, 0.9993, 0.9795, 1.0, 0.9945, 0.999, 0.9996, 1.0, 0.9969, 1.0, 1.0, 0.9985, 0.9862, 0.9997, 0.9924, 0.9665, 0.9909, 0.9879, 0.9866, 6.685e-08, 0.008319, 0.033, 0.0, 1.854e-07, 8.792e-05, 5.994e-18, 1.422e-09, 6.33e-16, 1.048e-05, 1.856e-09, 8.909e-05, 4.214e-28, 8.24e-11, 7.475e-24, 9.308e-27, 5.15e-16, 5.538e-12, 4.097e-09, 1.688e-05, 6.646e-11, 1.657e-09, 9.11e-08, 9.885e-06, 9.478e-10, 3.195e-06, 0.002365, 0.002173, 6.765e-07, 0.000178, 2.598e-05, 0.0, 6.685e-08, 0.008319, 0.03298, 0.0, 1.854e-07, 8.792e-05, 5.994e-18, 1.422e-09, 1.0, 1.0, 5.676e-12, 8.656e-08]): _vg.add([_i], _w, 'REPLACE')
_vg = ob_book.vertex_groups.new(name='Book.Right')
for _i, _w in zip([0, 1, 2, 3, 4, 5, 6, 7, 8, 9, 10, 11, 12, 13, 14, 15, 16, 17, 18, 19, 20, 21, 22, 23, 24, 25, 26, 27, 28, 29, 30, 31, 32, 33, 34, 35, 36, 37, 38, 39, 40, 41, 42, 43, 44, 45, 46, 47, 48, 49, 50, 51, 52, 53, 54, 55, 56, 57, 58, 59, 60, 61, 62, 63, 64, 65, 66, 67], [2.46e-07, 0.002236, 1.792e-08, 0.007309, 1.089e-10, 2.148e-18, 2.14e-16, 6.167e-19, 2.13e-19, 4.087e-12, 6.105e-13, 0.0, 2.846e-09, 3.561e-07, 1.478e-07, 6.293e-07, 0.002972, 0.00159, 0.005013, 0.006516, 0.009922, 7.64e-05, 5.644e-07, 0.00077, 1.468e-11, 0.003358, 0.004493, 9.485e-07, 5.863e-07, 8.573e-10, 1.076e-14, 0.002009, 1.0, 0.9998, 1.0, 1.0, 1.0, 1.0, 1.0, 0.9971, 1.0, 0.9991, 0.9997, 0.9934, 0.9923, 0.9997, 1.0, 0.9999, 0.9984, 1.0, 1.0, 1.0, 0.982, 0.9499, 1.0, 0.9979, 1.468e-11, 0.003526, 0.005515, 3.579e-05, 5.863e-07, 8.573e-10, 1.076e-14, 0.01958, 5.16e-12, 2.115e-06, 1.0, 1.0]): _vg.add([_i], _w, 'REPLACE')
_m = ob_book.modifiers.new('Armature', 'ARMATURE')
_m.object = ob_armature
ob_armature.location = (0.0, 0.0, 0.0)

# ---- collection membership
scene.collection.objects.link(ob_book)
scene.collection.objects.link(ob_armature)

# ---- scene / render settings (as saved in the file)
scene.frame_start = 1; scene.frame_end = 250; scene.frame_set(0)
scene.render.engine = 'BLENDER_EEVEE_NEXT'
scene.cycles.sampling_pattern = 'TABULATED_SOBOL'
bpy.context.view_layer.update()

# ---- added for rendering (the .blend has no active camera and no usable light): camera, sun
cam_auto = bpy.data.cameras.new('AutoCamera')
cam_auto.lens = 50.0
cam_auto.sensor_width = 36.0
cam_auto.clip_end = 1000.0
ob_auto_camera = bpy.data.objects.new('AutoCamera', cam_auto)
scene.collection.objects.link(ob_auto_camera)
ob_auto_camera.location = (0.679392, -0.729611, 0.543719)
ob_auto_camera.rotation_euler = (1.09748, -7.21219e-08, 0.694738)
scene.camera = ob_auto_camera
light_auto_sun = bpy.data.lights.new('AutoSun', 'SUN')
light_auto_sun.energy = 3.0
light_auto_sun.angle = 0.0523599
ob_auto_sun = bpy.data.objects.new('AutoSun', light_auto_sun)
scene.collection.objects.link(ob_auto_sun)
ob_auto_sun.rotation_euler = (0.872665, 0.174533, 0.523599)
bpy.context.view_layer.update()

